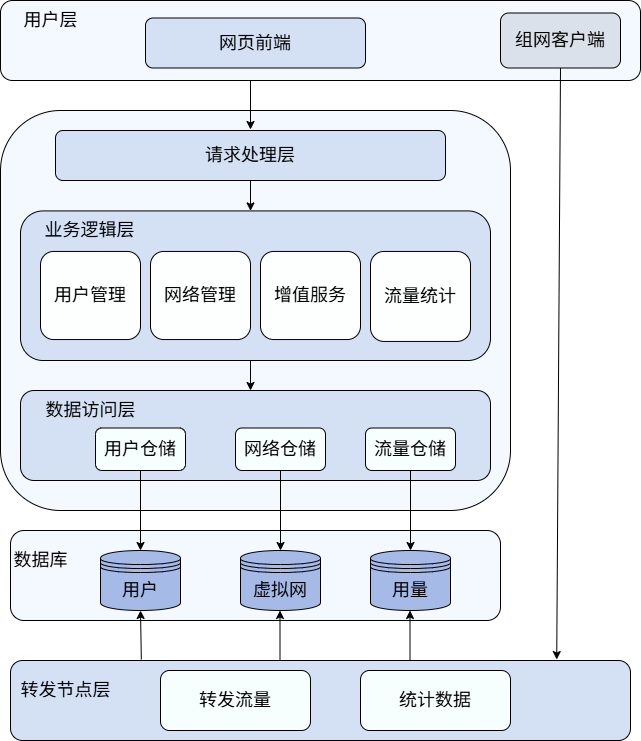

The diagram above was exported from draw.io. Its source (the exported page's mxGraphModel, read from the mxfile embedded in the PNG):
<mxGraphModel dx="1313" dy="945" grid="1" gridSize="10" guides="1" tooltips="1" connect="1" arrows="1" fold="1" page="1" pageScale="1" pageWidth="827" pageHeight="1169" math="0" shadow="0">
  <root>
    <mxCell id="0" />
    <mxCell id="1" parent="0" />
    <mxCell id="Ma577Az80YUBOKaXu8Gq-2" value="" style="rounded=1;whiteSpace=wrap;html=1;shadow=0;fillColor=#F4F8FF;" parent="1" vertex="1">
      <mxGeometry x="60" y="50" width="640" height="80" as="geometry" />
    </mxCell>
    <mxCell id="Ma577Az80YUBOKaXu8Gq-4" value="" style="rounded=1;whiteSpace=wrap;html=1;fillColor=#F4F8FF;" parent="1" vertex="1">
      <mxGeometry x="60" y="160" width="510" height="400" as="geometry" />
    </mxCell>
    <mxCell id="Ma577Az80YUBOKaXu8Gq-7" value="" style="rounded=1;whiteSpace=wrap;html=1;fillColor=#D4E1F5;" parent="1" vertex="1">
      <mxGeometry x="80" y="440" width="470" height="90" as="geometry" />
    </mxCell>
    <mxCell id="Ma577Az80YUBOKaXu8Gq-12" value="网页前端" style="rounded=1;whiteSpace=wrap;html=1;fillColor=#D4E1F5;" parent="1" vertex="1">
      <mxGeometry x="205" y="67.5" width="220" height="50" as="geometry" />
    </mxCell>
    <mxCell id="Ma577Az80YUBOKaXu8Gq-22" value="" style="rounded=1;whiteSpace=wrap;html=1;fillColor=#F4F8FF;" parent="1" vertex="1">
      <mxGeometry x="70" y="580" width="490" height="90" as="geometry" />
    </mxCell>
    <mxCell id="Ma577Az80YUBOKaXu8Gq-23" value="用户" style="shape=datastore;whiteSpace=wrap;html=1;fillColor=light-dark(#A6BAE8,#202A3B);" parent="1" vertex="1">
      <mxGeometry x="160" y="600" width="80" height="60" as="geometry" />
    </mxCell>
    <mxCell id="Ma577Az80YUBOKaXu8Gq-24" value="虚拟网" style="shape=datastore;whiteSpace=wrap;html=1;fillColor=light-dark(#A6BAE8,#202A3B);" parent="1" vertex="1">
      <mxGeometry x="300" y="600" width="80" height="60" as="geometry" />
    </mxCell>
    <mxCell id="Ma577Az80YUBOKaXu8Gq-25" value="用量" style="shape=datastore;whiteSpace=wrap;html=1;fillColor=light-dark(#A6BAE8,#202A3B);" parent="1" vertex="1">
      <mxGeometry x="430" y="600" width="80" height="60" as="geometry" />
    </mxCell>
    <mxCell id="jTn0d7B93POLubhpvrkm-2" value="用户层" style="text;html=1;align=center;verticalAlign=middle;resizable=0;points=[];autosize=1;strokeColor=none;fillColor=none;" vertex="1" parent="1">
      <mxGeometry x="70" y="50" width="80" height="40" as="geometry" />
    </mxCell>
    <mxCell id="jTn0d7B93POLubhpvrkm-4" value="" style="rounded=1;whiteSpace=wrap;html=1;fillColor=#D4E1F5;" vertex="1" parent="1">
      <mxGeometry x="80" y="260.41999999999996" width="470" height="149.58" as="geometry" />
    </mxCell>
    <mxCell id="jTn0d7B93POLubhpvrkm-5" value="" style="rounded=1;whiteSpace=wrap;html=1;fillColor=#D4E1F5;" vertex="1" parent="1">
      <mxGeometry x="70" y="710" width="620" height="80" as="geometry" />
    </mxCell>
    <mxCell id="jTn0d7B93POLubhpvrkm-6" value="组网客户端" style="rounded=1;whiteSpace=wrap;html=1;fillColor=#DBE1EB;" vertex="1" parent="1">
      <mxGeometry x="560" y="62.5" width="120" height="55" as="geometry" />
    </mxCell>
    <mxCell id="jTn0d7B93POLubhpvrkm-12" value="业务逻辑层" style="text;html=1;align=center;verticalAlign=middle;resizable=0;points=[];autosize=1;strokeColor=none;fillColor=none;" vertex="1" parent="1">
      <mxGeometry x="94" y="260" width="110" height="40" as="geometry" />
    </mxCell>
    <mxCell id="jTn0d7B93POLubhpvrkm-13" value="数据访问层" style="text;html=1;align=center;verticalAlign=middle;resizable=0;points=[];autosize=1;strokeColor=none;fillColor=none;" vertex="1" parent="1">
      <mxGeometry x="95" y="440" width="110" height="40" as="geometry" />
    </mxCell>
    <mxCell id="jTn0d7B93POLubhpvrkm-14" value="转发节点层" style="text;html=1;align=center;verticalAlign=middle;resizable=0;points=[];autosize=1;strokeColor=none;fillColor=none;" vertex="1" parent="1">
      <mxGeometry x="70" y="720" width="110" height="40" as="geometry" />
    </mxCell>
    <mxCell id="jTn0d7B93POLubhpvrkm-35" value="数据库" style="text;html=1;align=center;verticalAlign=middle;resizable=0;points=[];autosize=1;strokeColor=none;fillColor=none;" vertex="1" parent="1">
      <mxGeometry x="60" y="590" width="80" height="40" as="geometry" />
    </mxCell>
    <mxCell id="jTn0d7B93POLubhpvrkm-38" value="" style="endArrow=classic;html=1;rounded=0;" edge="1" parent="1">
      <mxGeometry width="50" height="50" relative="1" as="geometry">
        <mxPoint x="310" y="130" as="sourcePoint" />
        <mxPoint x="310" y="179" as="targetPoint" />
      </mxGeometry>
    </mxCell>
    <mxCell id="jTn0d7B93POLubhpvrkm-39" value="" style="endArrow=classic;html=1;rounded=0;" edge="1" parent="1">
      <mxGeometry width="50" height="50" relative="1" as="geometry">
        <mxPoint x="310" y="410" as="sourcePoint" />
        <mxPoint x="310" y="440" as="targetPoint" />
      </mxGeometry>
    </mxCell>
    <mxCell id="jTn0d7B93POLubhpvrkm-42" value="用户管理" style="rounded=1;whiteSpace=wrap;html=1;fillColor=#FCFFFE;" vertex="1" parent="1">
      <mxGeometry x="100" y="300.94" width="100" height="88.12" as="geometry" />
    </mxCell>
    <mxCell id="jTn0d7B93POLubhpvrkm-43" value="网络管理" style="rounded=1;whiteSpace=wrap;html=1;fillColor=#FCFFFE;" vertex="1" parent="1">
      <mxGeometry x="210" y="300.94" width="100" height="88.12" as="geometry" />
    </mxCell>
    <mxCell id="jTn0d7B93POLubhpvrkm-44" value="增值服务" style="rounded=1;whiteSpace=wrap;html=1;fillColor=#FCFFFE;" vertex="1" parent="1">
      <mxGeometry x="320" y="300.94" width="100" height="88.12" as="geometry" />
    </mxCell>
    <mxCell id="jTn0d7B93POLubhpvrkm-45" value="流量统计" style="rounded=1;whiteSpace=wrap;html=1;fillColor=#FCFFFE;" vertex="1" parent="1">
      <mxGeometry x="430" y="300.94" width="100" height="90" as="geometry" />
    </mxCell>
    <mxCell id="jTn0d7B93POLubhpvrkm-46" value="转发流量" style="rounded=1;whiteSpace=wrap;html=1;fillColor=#F7FFFE;" vertex="1" parent="1">
      <mxGeometry x="220" y="720" width="150" height="60" as="geometry" />
    </mxCell>
    <mxCell id="jTn0d7B93POLubhpvrkm-47" value="统计数据" style="rounded=1;whiteSpace=wrap;html=1;fillColor=#F7FFFE;" vertex="1" parent="1">
      <mxGeometry x="420" y="720" width="150" height="60" as="geometry" />
    </mxCell>
    <mxCell id="jTn0d7B93POLubhpvrkm-48" value="用户仓储" style="rounded=1;whiteSpace=wrap;html=1;fillColor=#F7FFFE;" vertex="1" parent="1">
      <mxGeometry x="155" y="477.5" width="90" height="42.5" as="geometry" />
    </mxCell>
    <mxCell id="jTn0d7B93POLubhpvrkm-49" value="网络仓储" style="rounded=1;whiteSpace=wrap;html=1;fillColor=#F7FFFE;" vertex="1" parent="1">
      <mxGeometry x="295" y="477.5" width="90" height="42.5" as="geometry" />
    </mxCell>
    <mxCell id="jTn0d7B93POLubhpvrkm-50" value="流量仓储" style="rounded=1;whiteSpace=wrap;html=1;fillColor=#F7FFFE;" vertex="1" parent="1">
      <mxGeometry x="425" y="477.5" width="90" height="42.5" as="geometry" />
    </mxCell>
    <mxCell id="jTn0d7B93POLubhpvrkm-51" value="" style="endArrow=classic;html=1;rounded=0;exitX=0.5;exitY=1;exitDx=0;exitDy=0;entryX=0.5;entryY=0;entryDx=0;entryDy=0;" edge="1" parent="1" source="jTn0d7B93POLubhpvrkm-49" target="Ma577Az80YUBOKaXu8Gq-24">
      <mxGeometry width="50" height="50" relative="1" as="geometry">
        <mxPoint x="200" y="680" as="sourcePoint" />
        <mxPoint x="200" y="730" as="targetPoint" />
      </mxGeometry>
    </mxCell>
    <mxCell id="jTn0d7B93POLubhpvrkm-54" value="" style="endArrow=classic;html=1;rounded=0;exitX=0.5;exitY=1;exitDx=0;exitDy=0;entryX=0.5;entryY=0;entryDx=0;entryDy=0;" edge="1" parent="1" source="jTn0d7B93POLubhpvrkm-50" target="Ma577Az80YUBOKaXu8Gq-25">
      <mxGeometry width="50" height="50" relative="1" as="geometry">
        <mxPoint x="460" y="630" as="sourcePoint" />
        <mxPoint x="460" y="570" as="targetPoint" />
      </mxGeometry>
    </mxCell>
    <mxCell id="jTn0d7B93POLubhpvrkm-61" value="" style="endArrow=classic;html=1;rounded=0;entryX=0.881;entryY=-0.012;entryDx=0;entryDy=0;entryPerimeter=0;exitX=0.5;exitY=1;exitDx=0;exitDy=0;" edge="1" parent="1" source="jTn0d7B93POLubhpvrkm-6" target="jTn0d7B93POLubhpvrkm-5">
      <mxGeometry width="50" height="50" relative="1" as="geometry">
        <mxPoint x="400" y="420" as="sourcePoint" />
        <mxPoint x="450" y="370" as="targetPoint" />
      </mxGeometry>
    </mxCell>
    <mxCell id="jTn0d7B93POLubhpvrkm-63" value="" style="endArrow=classic;html=1;rounded=0;entryX=0.5;entryY=0;entryDx=0;entryDy=0;exitX=0.5;exitY=1;exitDx=0;exitDy=0;" edge="1" parent="1" source="jTn0d7B93POLubhpvrkm-48" target="Ma577Az80YUBOKaXu8Gq-23">
      <mxGeometry width="50" height="50" relative="1" as="geometry">
        <mxPoint x="400" y="480" as="sourcePoint" />
        <mxPoint x="450" y="430" as="targetPoint" />
      </mxGeometry>
    </mxCell>
    <mxCell id="jTn0d7B93POLubhpvrkm-64" value="" style="endArrow=classic;html=1;rounded=0;entryX=0.5;entryY=1;entryDx=0;entryDy=0;exitX=0.211;exitY=-0.012;exitDx=0;exitDy=0;exitPerimeter=0;" edge="1" parent="1" source="jTn0d7B93POLubhpvrkm-5" target="Ma577Az80YUBOKaXu8Gq-23">
      <mxGeometry width="50" height="50" relative="1" as="geometry">
        <mxPoint x="410" y="590" as="sourcePoint" />
        <mxPoint x="460" y="540" as="targetPoint" />
      </mxGeometry>
    </mxCell>
    <mxCell id="jTn0d7B93POLubhpvrkm-66" value="" style="endArrow=classic;html=1;rounded=0;entryX=0.5;entryY=1;entryDx=0;entryDy=0;exitX=0.203;exitY=0;exitDx=0;exitDy=0;exitPerimeter=0;" edge="1" parent="1">
      <mxGeometry width="50" height="50" relative="1" as="geometry">
        <mxPoint x="339.5" y="710" as="sourcePoint" />
        <mxPoint x="339.5" y="660" as="targetPoint" />
      </mxGeometry>
    </mxCell>
    <mxCell id="jTn0d7B93POLubhpvrkm-67" value="" style="endArrow=classic;html=1;rounded=0;entryX=0.5;entryY=1;entryDx=0;entryDy=0;exitX=0.203;exitY=0;exitDx=0;exitDy=0;exitPerimeter=0;" edge="1" parent="1">
      <mxGeometry width="50" height="50" relative="1" as="geometry">
        <mxPoint x="469.5" y="710" as="sourcePoint" />
        <mxPoint x="469.5" y="660" as="targetPoint" />
      </mxGeometry>
    </mxCell>
    <mxCell id="jTn0d7B93POLubhpvrkm-69" value="请求处理层" style="rounded=1;whiteSpace=wrap;html=1;fillColor=#D4E1F5;" vertex="1" parent="1">
      <mxGeometry x="115" y="180" width="390" height="50" as="geometry" />
    </mxCell>
    <mxCell id="jTn0d7B93POLubhpvrkm-70" value="" style="endArrow=classic;html=1;rounded=0;" edge="1" parent="1">
      <mxGeometry width="50" height="50" relative="1" as="geometry">
        <mxPoint x="310" y="230" as="sourcePoint" />
        <mxPoint x="310" y="260.42" as="targetPoint" />
      </mxGeometry>
    </mxCell>
  </root>
</mxGraphModel>